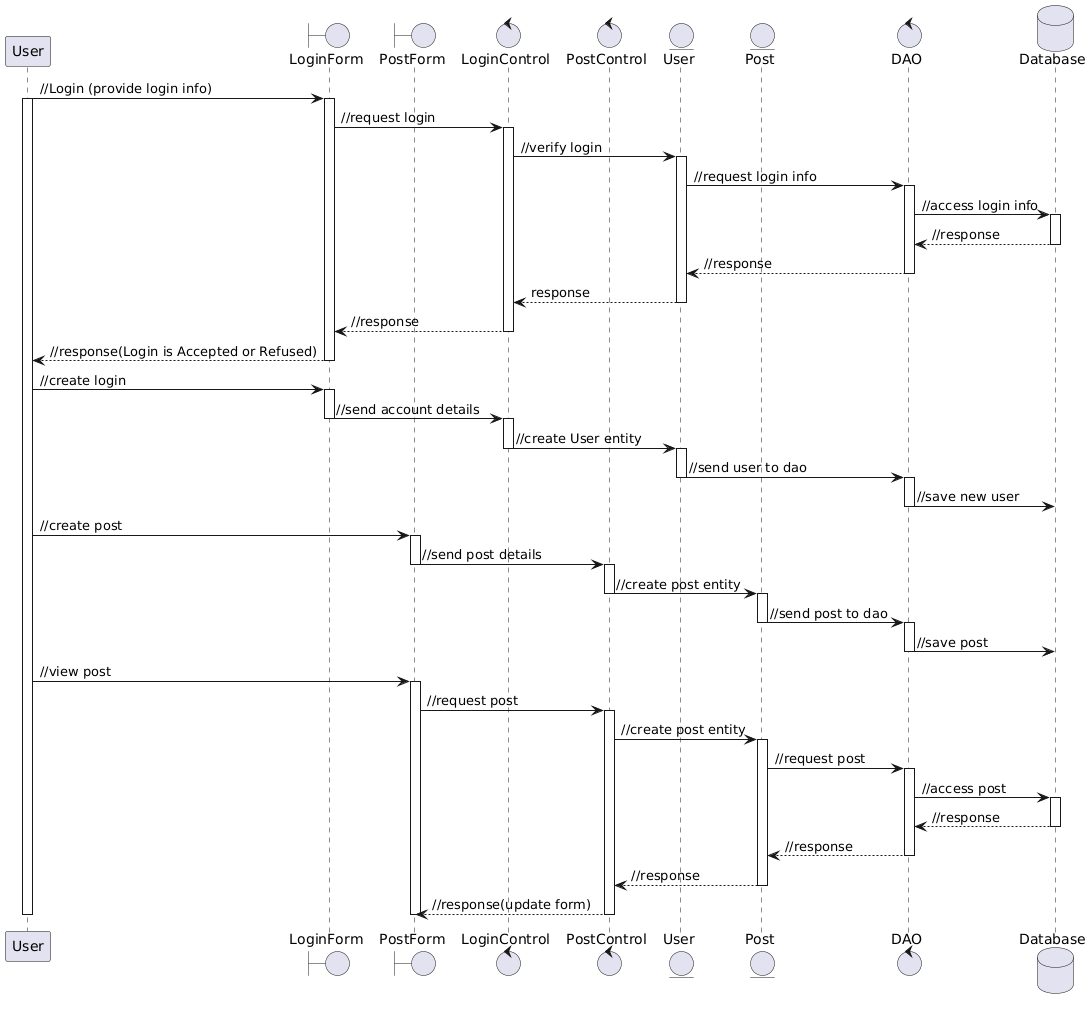

The diagram above was rendered by PlantUML. Its source (embedded in the PNG):
@startuml
participant User as u

boundary    LoginForm    as logf
boundary    PostForm as postf
control     LoginControl     as logc
control     PostControl as postc
entity      User      as user
entity      Post      as post
control     DAO as dao
database    Database    as data

u -> logf : //Login (provide login info)
Activate u
activate logf
logf -> logc: //request login
activate logc
logc -> user: //verify login
activate user
user -> dao: //request login info
activate dao
dao ->data: //access login info
activate data
data --> dao: //response
deactivate data
dao--> user: //response
deactivate dao
user --> logc: response
deactivate user
logc --> logf: //response
deactivate logc
logf--> u: //response(Login is Accepted or Refused)
deactivate logf


u -> logf : //create login
activate logf
logf -> logc: //send account details
deactivate logf
activate logc
logc -> user: //create User entity
deactivate logc
activate user
user -> dao: //send user to dao
deactivate user
activate dao
dao ->data: //save new user
deactivate data
deactivate dao


u -> postf : //create post
activate postf
postf -> postc: //send post details
deactivate postf
activate postc
postc -> post: //create post entity
deactivate postc
activate post
post -> dao: //send post to dao
deactivate post
activate dao
dao ->data: //save post
deactivate data
deactivate dao


u -> postf : //view post
activate postf
postf -> postc: //request post
activate postc
postc -> post: //create post entity
activate post
post -> dao: //request post
activate dao
dao ->data: //access post
activate data
data --> dao: //response
deactivate data
dao--> post: //response
deactivate dao
post--> postc: //response
deactivate post
postc --> postf: //response(update form)
deactivate postc
deactivate postf


deactivate u
@enduml